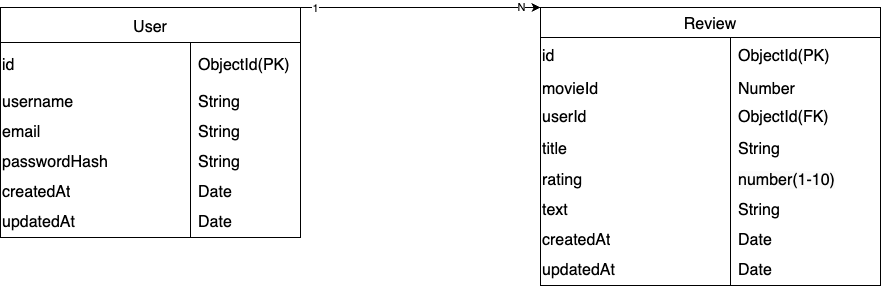

The diagram above was exported from draw.io. Its source (the exported page's mxGraphModel, read from the mxfile embedded in the PNG):
<mxGraphModel dx="1255" dy="798" grid="1" gridSize="10" guides="1" tooltips="1" connect="1" arrows="1" fold="1" page="1" pageScale="1" pageWidth="827" pageHeight="1169" math="0" shadow="0">
  <root>
    <mxCell id="0" />
    <mxCell id="1" parent="0" />
    <mxCell id="2" value="User" style="shape=table;startSize=35;container=1;collapsible=0;childLayout=tableLayout;fixedRows=1;rowLines=0;fontStyle=0;strokeColor=default;fontSize=16;rounded=0;" vertex="1" parent="1">
      <mxGeometry x="340" y="480" width="300" height="230.00000000000068" as="geometry" />
    </mxCell>
    <mxCell id="3" style="shape=tableRow;horizontal=0;startSize=0;swimlaneHead=0;swimlaneBody=0;top=0;left=0;bottom=0;right=0;collapsible=0;dropTarget=0;fillColor=none;points=[[0,0.5],[1,0.5]];portConstraint=eastwest;strokeColor=inherit;fontSize=16;rounded=0;" vertex="1" parent="2">
      <mxGeometry y="35" width="300" height="45" as="geometry" />
    </mxCell>
    <mxCell id="4" value="id" style="shape=partialRectangle;html=1;whiteSpace=wrap;connectable=0;fillColor=none;top=0;left=0;bottom=0;right=0;overflow=hidden;pointerEvents=1;strokeColor=inherit;fontSize=16;align=left;rounded=0;" vertex="1" parent="3">
      <mxGeometry width="190" height="45" as="geometry">
        <mxRectangle width="190" height="45" as="alternateBounds" />
      </mxGeometry>
    </mxCell>
    <mxCell id="5" value="&lt;span style=&quot;color: rgb(0, 0, 0);&quot;&gt;&lt;font&gt;ObjectId(PK)&lt;/font&gt;&lt;/span&gt;" style="shape=partialRectangle;html=1;whiteSpace=wrap;connectable=0;fillColor=none;top=0;left=0;bottom=0;right=0;align=left;spacingLeft=6;overflow=hidden;strokeColor=inherit;fontSize=16;rounded=0;strokeWidth=16;" vertex="1" parent="3">
      <mxGeometry x="190" width="110" height="45" as="geometry">
        <mxRectangle width="110" height="45" as="alternateBounds" />
      </mxGeometry>
    </mxCell>
    <mxCell id="6" style="shape=tableRow;horizontal=0;startSize=0;swimlaneHead=0;swimlaneBody=0;top=0;left=0;bottom=0;right=0;collapsible=0;dropTarget=0;fillColor=none;points=[[0,0.5],[1,0.5]];portConstraint=eastwest;strokeColor=inherit;fontSize=16;rounded=0;" vertex="1" parent="2">
      <mxGeometry y="80" width="300" height="30" as="geometry" />
    </mxCell>
    <mxCell id="7" value="username" style="shape=partialRectangle;html=1;whiteSpace=wrap;connectable=0;fillColor=none;top=0;left=0;bottom=0;right=0;overflow=hidden;pointerEvents=1;strokeColor=inherit;fontSize=16;align=left;rounded=0;" vertex="1" parent="6">
      <mxGeometry width="190" height="30" as="geometry">
        <mxRectangle width="190" height="30" as="alternateBounds" />
      </mxGeometry>
    </mxCell>
    <mxCell id="8" value="String" style="shape=partialRectangle;html=1;whiteSpace=wrap;connectable=0;fillColor=none;top=0;left=0;bottom=0;right=0;align=left;spacingLeft=6;overflow=hidden;strokeColor=inherit;fontSize=16;rounded=0;strokeWidth=16;" vertex="1" parent="6">
      <mxGeometry x="190" width="110" height="30" as="geometry">
        <mxRectangle width="110" height="30" as="alternateBounds" />
      </mxGeometry>
    </mxCell>
    <mxCell id="9" value="" style="shape=tableRow;horizontal=0;startSize=0;swimlaneHead=0;swimlaneBody=0;top=0;left=0;bottom=0;right=0;collapsible=0;dropTarget=0;fillColor=none;points=[[0,0.5],[1,0.5]];portConstraint=eastwest;strokeColor=inherit;fontSize=16;rounded=0;" vertex="1" parent="2">
      <mxGeometry y="110" width="300" height="30" as="geometry" />
    </mxCell>
    <mxCell id="10" value="email" style="shape=partialRectangle;html=1;whiteSpace=wrap;connectable=0;fillColor=none;top=0;left=0;bottom=0;right=0;overflow=hidden;pointerEvents=1;strokeColor=inherit;fontSize=16;align=left;rounded=0;" vertex="1" parent="9">
      <mxGeometry width="190" height="30" as="geometry">
        <mxRectangle width="190" height="30" as="alternateBounds" />
      </mxGeometry>
    </mxCell>
    <mxCell id="11" value="&lt;span style=&quot;color: rgb(0, 0, 0);&quot;&gt;&lt;font&gt;String&lt;/font&gt;&lt;/span&gt;" style="shape=partialRectangle;html=1;whiteSpace=wrap;connectable=0;fillColor=none;top=0;left=0;bottom=0;right=0;align=left;spacingLeft=6;overflow=hidden;strokeColor=inherit;fontSize=16;rounded=0;strokeWidth=16;" vertex="1" parent="9">
      <mxGeometry x="190" width="110" height="30" as="geometry">
        <mxRectangle width="110" height="30" as="alternateBounds" />
      </mxGeometry>
    </mxCell>
    <mxCell id="12" value="" style="shape=tableRow;horizontal=0;startSize=0;swimlaneHead=0;swimlaneBody=0;top=0;left=0;bottom=0;right=0;collapsible=0;dropTarget=0;fillColor=none;points=[[0,0.5],[1,0.5]];portConstraint=eastwest;strokeColor=inherit;fontSize=16;rounded=0;" vertex="1" parent="2">
      <mxGeometry y="140" width="300" height="30" as="geometry" />
    </mxCell>
    <mxCell id="13" value="passwordHash" style="shape=partialRectangle;html=1;whiteSpace=wrap;connectable=0;fillColor=none;top=0;left=0;bottom=0;right=0;overflow=hidden;strokeColor=inherit;fontSize=16;align=left;rounded=0;" vertex="1" parent="12">
      <mxGeometry width="190" height="30" as="geometry">
        <mxRectangle width="190" height="30" as="alternateBounds" />
      </mxGeometry>
    </mxCell>
    <mxCell id="14" value="String" style="shape=partialRectangle;html=1;whiteSpace=wrap;connectable=0;fillColor=none;top=0;left=0;bottom=0;right=0;align=left;spacingLeft=6;overflow=hidden;strokeColor=inherit;fontSize=16;rounded=0;" vertex="1" parent="12">
      <mxGeometry x="190" width="110" height="30" as="geometry">
        <mxRectangle width="110" height="30" as="alternateBounds" />
      </mxGeometry>
    </mxCell>
    <mxCell id="15" value="" style="shape=tableRow;horizontal=0;startSize=0;swimlaneHead=0;swimlaneBody=0;top=0;left=0;bottom=0;right=0;collapsible=0;dropTarget=0;fillColor=none;points=[[0,0.5],[1,0.5]];portConstraint=eastwest;strokeColor=inherit;fontSize=16;rounded=0;" vertex="1" parent="2">
      <mxGeometry y="170" width="300" height="30" as="geometry" />
    </mxCell>
    <mxCell id="16" value="createdAt" style="shape=partialRectangle;html=1;whiteSpace=wrap;connectable=0;fillColor=none;top=0;left=0;bottom=0;right=0;overflow=hidden;strokeColor=inherit;fontSize=16;align=left;rounded=0;" vertex="1" parent="15">
      <mxGeometry width="190" height="30" as="geometry">
        <mxRectangle width="190" height="30" as="alternateBounds" />
      </mxGeometry>
    </mxCell>
    <mxCell id="17" value="Date" style="shape=partialRectangle;html=1;whiteSpace=wrap;connectable=0;fillColor=none;top=0;left=0;bottom=0;right=0;align=left;spacingLeft=6;overflow=hidden;strokeColor=inherit;fontSize=16;rounded=0;" vertex="1" parent="15">
      <mxGeometry x="190" width="110" height="30" as="geometry">
        <mxRectangle width="110" height="30" as="alternateBounds" />
      </mxGeometry>
    </mxCell>
    <mxCell id="48" value="" style="shape=tableRow;horizontal=0;startSize=0;swimlaneHead=0;swimlaneBody=0;top=0;left=0;bottom=0;right=0;collapsible=0;dropTarget=0;fillColor=none;points=[[0,0.5],[1,0.5]];portConstraint=eastwest;strokeColor=inherit;fontSize=16;rounded=0;" vertex="1" parent="2">
      <mxGeometry y="200" width="300" height="30" as="geometry" />
    </mxCell>
    <mxCell id="49" value="updatedAt" style="shape=partialRectangle;html=1;whiteSpace=wrap;connectable=0;fillColor=none;top=0;left=0;bottom=0;right=0;overflow=hidden;strokeColor=inherit;fontSize=16;align=left;rounded=0;" vertex="1" parent="48">
      <mxGeometry width="190" height="30" as="geometry">
        <mxRectangle width="190" height="30" as="alternateBounds" />
      </mxGeometry>
    </mxCell>
    <mxCell id="50" value="Date" style="shape=partialRectangle;html=1;whiteSpace=wrap;connectable=0;fillColor=none;top=0;left=0;bottom=0;right=0;align=left;spacingLeft=6;overflow=hidden;strokeColor=inherit;fontSize=16;rounded=0;" vertex="1" parent="48">
      <mxGeometry x="190" width="110" height="30" as="geometry">
        <mxRectangle width="110" height="30" as="alternateBounds" />
      </mxGeometry>
    </mxCell>
    <mxCell id="20" value="Review" style="shape=table;startSize=30;container=1;collapsible=0;childLayout=tableLayout;fixedRows=1;rowLines=0;fontStyle=0;strokeColor=default;fontSize=16;rounded=0;" vertex="1" parent="1">
      <mxGeometry x="880" y="480" width="340" height="278" as="geometry" />
    </mxCell>
    <mxCell id="21" style="shape=tableRow;horizontal=0;startSize=0;swimlaneHead=0;swimlaneBody=0;top=0;left=0;bottom=0;right=0;collapsible=0;dropTarget=0;fillColor=none;points=[[0,0.5],[1,0.5]];portConstraint=eastwest;strokeColor=inherit;fontSize=16;rounded=0;" vertex="1" parent="20">
      <mxGeometry y="30" width="340" height="38" as="geometry" />
    </mxCell>
    <mxCell id="22" value="id" style="shape=partialRectangle;html=1;whiteSpace=wrap;connectable=0;fillColor=none;top=0;left=0;bottom=0;right=0;overflow=hidden;pointerEvents=1;strokeColor=inherit;fontSize=16;align=left;rounded=0;" vertex="1" parent="21">
      <mxGeometry width="190" height="38" as="geometry">
        <mxRectangle width="190" height="38" as="alternateBounds" />
      </mxGeometry>
    </mxCell>
    <mxCell id="23" value="&lt;span style=&quot;color: rgb(0, 0, 0);&quot;&gt;ObjectId&lt;/span&gt;(PK)" style="shape=partialRectangle;html=1;whiteSpace=wrap;connectable=0;fillColor=none;top=0;left=0;bottom=0;right=0;align=left;spacingLeft=6;overflow=hidden;strokeColor=inherit;fontSize=16;rounded=0;" vertex="1" parent="21">
      <mxGeometry x="190" width="150" height="38" as="geometry">
        <mxRectangle width="150" height="38" as="alternateBounds" />
      </mxGeometry>
    </mxCell>
    <mxCell id="24" style="shape=tableRow;horizontal=0;startSize=0;swimlaneHead=0;swimlaneBody=0;top=0;left=0;bottom=0;right=0;collapsible=0;dropTarget=0;fillColor=none;points=[[0,0.5],[1,0.5]];portConstraint=eastwest;strokeColor=inherit;fontSize=16;rounded=0;" vertex="1" parent="20">
      <mxGeometry y="68" width="340" height="27" as="geometry" />
    </mxCell>
    <mxCell id="25" value="movieId" style="shape=partialRectangle;html=1;whiteSpace=wrap;connectable=0;fillColor=none;top=0;left=0;bottom=0;right=0;overflow=hidden;pointerEvents=1;strokeColor=inherit;fontSize=16;align=left;rounded=0;" vertex="1" parent="24">
      <mxGeometry width="190" height="27" as="geometry">
        <mxRectangle width="190" height="27" as="alternateBounds" />
      </mxGeometry>
    </mxCell>
    <mxCell id="26" value="Number" style="shape=partialRectangle;html=1;whiteSpace=wrap;connectable=0;fillColor=none;top=0;left=0;bottom=0;right=0;align=left;spacingLeft=6;overflow=hidden;strokeColor=inherit;fontSize=16;rounded=0;" vertex="1" parent="24">
      <mxGeometry x="190" width="150" height="27" as="geometry">
        <mxRectangle width="150" height="27" as="alternateBounds" />
      </mxGeometry>
    </mxCell>
    <mxCell id="27" value="" style="shape=tableRow;horizontal=0;startSize=0;swimlaneHead=0;swimlaneBody=0;top=0;left=0;bottom=0;right=0;collapsible=0;dropTarget=0;fillColor=none;points=[[0,0.5],[1,0.5]];portConstraint=eastwest;strokeColor=inherit;fontSize=16;rounded=0;" vertex="1" parent="20">
      <mxGeometry y="95" width="340" height="30" as="geometry" />
    </mxCell>
    <mxCell id="28" value="userId" style="shape=partialRectangle;html=1;whiteSpace=wrap;connectable=0;fillColor=none;top=0;left=0;bottom=0;right=0;overflow=hidden;pointerEvents=1;strokeColor=inherit;fontSize=16;align=left;rounded=0;" vertex="1" parent="27">
      <mxGeometry width="190" height="30" as="geometry">
        <mxRectangle width="190" height="30" as="alternateBounds" />
      </mxGeometry>
    </mxCell>
    <mxCell id="29" value="ObjectId(FK)" style="shape=partialRectangle;html=1;whiteSpace=wrap;connectable=0;fillColor=none;top=0;left=0;bottom=0;right=0;align=left;spacingLeft=6;overflow=hidden;strokeColor=inherit;fontSize=16;rounded=0;" vertex="1" parent="27">
      <mxGeometry x="190" width="150" height="30" as="geometry">
        <mxRectangle width="150" height="30" as="alternateBounds" />
      </mxGeometry>
    </mxCell>
    <mxCell id="30" value="" style="shape=tableRow;horizontal=0;startSize=0;swimlaneHead=0;swimlaneBody=0;top=0;left=0;bottom=0;right=0;collapsible=0;dropTarget=0;fillColor=none;points=[[0,0.5],[1,0.5]];portConstraint=eastwest;strokeColor=inherit;fontSize=16;rounded=0;" vertex="1" parent="20">
      <mxGeometry y="125" width="340" height="33" as="geometry" />
    </mxCell>
    <mxCell id="31" value="title" style="shape=partialRectangle;html=1;whiteSpace=wrap;connectable=0;fillColor=none;top=0;left=0;bottom=0;right=0;overflow=hidden;strokeColor=inherit;fontSize=16;align=left;rounded=0;" vertex="1" parent="30">
      <mxGeometry width="190" height="33" as="geometry">
        <mxRectangle width="190" height="33" as="alternateBounds" />
      </mxGeometry>
    </mxCell>
    <mxCell id="32" value="&lt;span style=&quot;color: rgb(0, 0, 0);&quot;&gt;String&lt;/span&gt;" style="shape=partialRectangle;html=1;whiteSpace=wrap;connectable=0;fillColor=none;top=0;left=0;bottom=0;right=0;align=left;spacingLeft=6;overflow=hidden;strokeColor=inherit;fontSize=16;rounded=0;" vertex="1" parent="30">
      <mxGeometry x="190" width="150" height="33" as="geometry">
        <mxRectangle width="150" height="33" as="alternateBounds" />
      </mxGeometry>
    </mxCell>
    <mxCell id="33" value="" style="shape=tableRow;horizontal=0;startSize=0;swimlaneHead=0;swimlaneBody=0;top=0;left=0;bottom=0;right=0;collapsible=0;dropTarget=0;fillColor=none;points=[[0,0.5],[1,0.5]];portConstraint=eastwest;strokeColor=inherit;fontSize=16;rounded=0;" vertex="1" parent="20">
      <mxGeometry y="158" width="340" height="30" as="geometry" />
    </mxCell>
    <mxCell id="34" value="rating" style="shape=partialRectangle;html=1;whiteSpace=wrap;connectable=0;fillColor=none;top=0;left=0;bottom=0;right=0;overflow=hidden;strokeColor=inherit;fontSize=16;align=left;rounded=0;" vertex="1" parent="33">
      <mxGeometry width="190" height="30" as="geometry">
        <mxRectangle width="190" height="30" as="alternateBounds" />
      </mxGeometry>
    </mxCell>
    <mxCell id="35" value="&lt;span style=&quot;color: rgb(0, 0, 0); font-family: Helvetica; font-size: 16px; font-style: normal; font-variant-ligatures: normal; font-variant-caps: normal; font-weight: 400; letter-spacing: normal; orphans: 2; text-align: left; text-indent: 0px; text-transform: none; widows: 2; word-spacing: 0px; -webkit-text-stroke-width: 0px; white-space: normal; background-color: rgb(251, 251, 251); text-decoration-thickness: initial; text-decoration-style: initial; text-decoration-color: initial; display: inline !important; float: none;&quot;&gt;number(1-10)&lt;/span&gt;" style="shape=partialRectangle;html=1;whiteSpace=wrap;connectable=0;fillColor=none;top=0;left=0;bottom=0;right=0;align=left;spacingLeft=6;overflow=hidden;strokeColor=inherit;fontSize=16;rounded=0;" vertex="1" parent="33">
      <mxGeometry x="190" width="150" height="30" as="geometry">
        <mxRectangle width="150" height="30" as="alternateBounds" />
      </mxGeometry>
    </mxCell>
    <mxCell id="36" style="shape=tableRow;horizontal=0;startSize=0;swimlaneHead=0;swimlaneBody=0;top=0;left=0;bottom=0;right=0;collapsible=0;dropTarget=0;fillColor=none;points=[[0,0.5],[1,0.5]];portConstraint=eastwest;strokeColor=inherit;fontSize=16;rounded=0;" vertex="1" parent="20">
      <mxGeometry y="188" width="340" height="30" as="geometry" />
    </mxCell>
    <mxCell id="37" value="text" style="shape=partialRectangle;html=1;whiteSpace=wrap;connectable=0;fillColor=none;top=0;left=0;bottom=0;right=0;overflow=hidden;strokeColor=inherit;fontSize=16;align=left;rounded=0;" vertex="1" parent="36">
      <mxGeometry width="190" height="30" as="geometry">
        <mxRectangle width="190" height="30" as="alternateBounds" />
      </mxGeometry>
    </mxCell>
    <mxCell id="38" value="String" style="shape=partialRectangle;html=1;whiteSpace=wrap;connectable=0;fillColor=none;top=0;left=0;bottom=0;right=0;align=left;spacingLeft=6;overflow=hidden;strokeColor=inherit;fontSize=16;rounded=0;" vertex="1" parent="36">
      <mxGeometry x="190" width="150" height="30" as="geometry">
        <mxRectangle width="150" height="30" as="alternateBounds" />
      </mxGeometry>
    </mxCell>
    <mxCell id="39" style="shape=tableRow;horizontal=0;startSize=0;swimlaneHead=0;swimlaneBody=0;top=0;left=0;bottom=0;right=0;collapsible=0;dropTarget=0;fillColor=none;points=[[0,0.5],[1,0.5]];portConstraint=eastwest;strokeColor=inherit;fontSize=16;rounded=0;" vertex="1" parent="20">
      <mxGeometry y="218" width="340" height="30" as="geometry" />
    </mxCell>
    <mxCell id="40" value="createdAt" style="shape=partialRectangle;html=1;whiteSpace=wrap;connectable=0;fillColor=none;top=0;left=0;bottom=0;right=0;overflow=hidden;strokeColor=inherit;fontSize=16;align=left;rounded=0;" vertex="1" parent="39">
      <mxGeometry width="190" height="30" as="geometry">
        <mxRectangle width="190" height="30" as="alternateBounds" />
      </mxGeometry>
    </mxCell>
    <mxCell id="41" value="&lt;span style=&quot;color: rgb(0, 0, 0);&quot;&gt;Date&lt;/span&gt;" style="shape=partialRectangle;html=1;whiteSpace=wrap;connectable=0;fillColor=none;top=0;left=0;bottom=0;right=0;align=left;spacingLeft=6;overflow=hidden;strokeColor=inherit;fontSize=16;rounded=0;" vertex="1" parent="39">
      <mxGeometry x="190" width="150" height="30" as="geometry">
        <mxRectangle width="150" height="30" as="alternateBounds" />
      </mxGeometry>
    </mxCell>
    <mxCell id="42" style="shape=tableRow;horizontal=0;startSize=0;swimlaneHead=0;swimlaneBody=0;top=0;left=0;bottom=0;right=0;collapsible=0;dropTarget=0;fillColor=none;points=[[0,0.5],[1,0.5]];portConstraint=eastwest;strokeColor=inherit;fontSize=16;rounded=0;" vertex="1" parent="20">
      <mxGeometry y="248" width="340" height="30" as="geometry" />
    </mxCell>
    <mxCell id="43" value="updatedAt" style="shape=partialRectangle;html=1;whiteSpace=wrap;connectable=0;fillColor=none;top=0;left=0;bottom=0;right=0;overflow=hidden;strokeColor=inherit;fontSize=16;align=left;rounded=0;" vertex="1" parent="42">
      <mxGeometry width="190" height="30" as="geometry">
        <mxRectangle width="190" height="30" as="alternateBounds" />
      </mxGeometry>
    </mxCell>
    <mxCell id="44" value="Date" style="shape=partialRectangle;html=1;whiteSpace=wrap;connectable=0;fillColor=none;top=0;left=0;bottom=0;right=0;align=left;spacingLeft=6;overflow=hidden;strokeColor=inherit;fontSize=16;rounded=0;" vertex="1" parent="42">
      <mxGeometry x="190" width="150" height="30" as="geometry">
        <mxRectangle width="150" height="30" as="alternateBounds" />
      </mxGeometry>
    </mxCell>
    <mxCell id="45" style="edgeStyle=none;html=1;exitX=1;exitY=0;exitDx=0;exitDy=0;entryX=0;entryY=0;entryDx=0;entryDy=0;" edge="1" parent="1" source="2" target="20">
      <mxGeometry relative="1" as="geometry">
        <mxPoint x="700" y="370" as="sourcePoint" />
        <mxPoint x="850" y="370" as="targetPoint" />
      </mxGeometry>
    </mxCell>
    <mxCell id="46" value="1" style="edgeLabel;html=1;align=center;verticalAlign=middle;resizable=0;points=[];" vertex="1" connectable="0" parent="45">
      <mxGeometry x="-0.8751" relative="1" as="geometry">
        <mxPoint as="offset" />
      </mxGeometry>
    </mxCell>
    <mxCell id="47" value="N" style="edgeLabel;html=1;align=center;verticalAlign=middle;resizable=0;points=[];" vertex="1" connectable="0" parent="45">
      <mxGeometry x="0.8279" y="1" relative="1" as="geometry">
        <mxPoint as="offset" />
      </mxGeometry>
    </mxCell>
  </root>
</mxGraphModel>